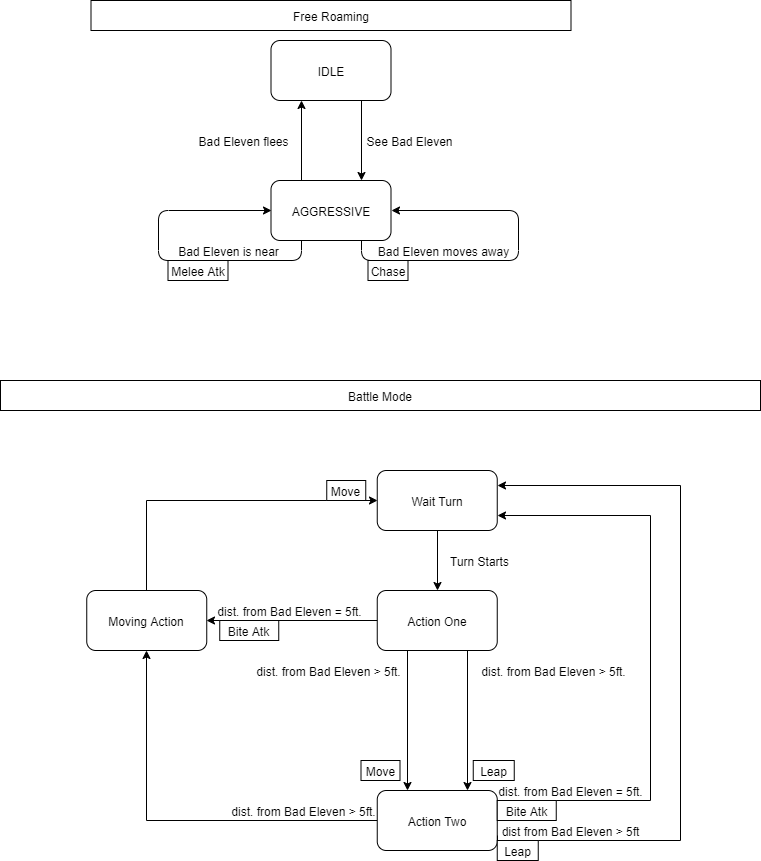

The diagram above was exported from draw.io. Its source (the exported page's mxGraphModel, read from the mxfile embedded in the PNG):
<mxGraphModel dx="460" dy="703" grid="1" gridSize="10" guides="1" tooltips="1" connect="1" arrows="1" fold="1" page="1" pageScale="1" pageWidth="827" pageHeight="1169" math="0" shadow="0">
  <root>
    <mxCell id="0" />
    <mxCell id="1" parent="0" />
    <mxCell id="uVq_kR3ZMAJ6x4FoBAPn-3" style="edgeStyle=orthogonalEdgeStyle;rounded=0;orthogonalLoop=1;jettySize=auto;html=1;exitX=0.75;exitY=1;exitDx=0;exitDy=0;entryX=0.75;entryY=0;entryDx=0;entryDy=0;" parent="1" source="uVq_kR3ZMAJ6x4FoBAPn-1" target="uVq_kR3ZMAJ6x4FoBAPn-2" edge="1">
      <mxGeometry relative="1" as="geometry" />
    </mxCell>
    <mxCell id="uVq_kR3ZMAJ6x4FoBAPn-1" value="IDLE" style="rounded=1;whiteSpace=wrap;html=1;" parent="1" vertex="1">
      <mxGeometry x="310.5" y="80" width="120" height="60" as="geometry" />
    </mxCell>
    <mxCell id="uVq_kR3ZMAJ6x4FoBAPn-4" style="edgeStyle=orthogonalEdgeStyle;rounded=0;orthogonalLoop=1;jettySize=auto;html=1;exitX=0.25;exitY=0;exitDx=0;exitDy=0;entryX=0.25;entryY=1;entryDx=0;entryDy=0;" parent="1" source="uVq_kR3ZMAJ6x4FoBAPn-2" target="uVq_kR3ZMAJ6x4FoBAPn-1" edge="1">
      <mxGeometry relative="1" as="geometry" />
    </mxCell>
    <mxCell id="uVq_kR3ZMAJ6x4FoBAPn-2" value="AGGRESSIVE" style="rounded=1;whiteSpace=wrap;html=1;" parent="1" vertex="1">
      <mxGeometry x="310.5" y="220" width="120" height="60" as="geometry" />
    </mxCell>
    <mxCell id="uVq_kR3ZMAJ6x4FoBAPn-5" value="See Bad Eleven" style="text;html=1;align=center;verticalAlign=middle;resizable=0;points=[];autosize=1;" parent="1" vertex="1">
      <mxGeometry x="398.5" y="170" width="100" height="20" as="geometry" />
    </mxCell>
    <mxCell id="uVq_kR3ZMAJ6x4FoBAPn-6" value="Bad Eleven flees" style="text;html=1;align=center;verticalAlign=middle;resizable=0;points=[];autosize=1;" parent="1" vertex="1">
      <mxGeometry x="227.5" y="170" width="110" height="20" as="geometry" />
    </mxCell>
    <mxCell id="uVq_kR3ZMAJ6x4FoBAPn-8" style="edgeStyle=orthogonalEdgeStyle;orthogonalLoop=1;jettySize=auto;html=1;exitX=0.75;exitY=1;exitDx=0;exitDy=0;entryX=1;entryY=0.5;entryDx=0;entryDy=0;rounded=1;" parent="1" source="uVq_kR3ZMAJ6x4FoBAPn-2" target="uVq_kR3ZMAJ6x4FoBAPn-2" edge="1">
      <mxGeometry relative="1" as="geometry">
        <Array as="points">
          <mxPoint x="400.5" y="300" />
          <mxPoint x="557.5" y="300" />
          <mxPoint x="557.5" y="250" />
        </Array>
      </mxGeometry>
    </mxCell>
    <mxCell id="uVq_kR3ZMAJ6x4FoBAPn-9" value="Bad Eleven moves away" style="text;html=1;align=center;verticalAlign=middle;resizable=0;points=[];autosize=1;" parent="1" vertex="1">
      <mxGeometry x="407.5" y="280" width="150" height="20" as="geometry" />
    </mxCell>
    <mxCell id="uVq_kR3ZMAJ6x4FoBAPn-10" value="Chase" style="rounded=0;whiteSpace=wrap;html=1;" parent="1" vertex="1">
      <mxGeometry x="407.5" y="300" width="40" height="20" as="geometry" />
    </mxCell>
    <mxCell id="uVq_kR3ZMAJ6x4FoBAPn-12" style="edgeStyle=orthogonalEdgeStyle;rounded=1;orthogonalLoop=1;jettySize=auto;html=1;exitX=0.25;exitY=1;exitDx=0;exitDy=0;entryX=0;entryY=0.5;entryDx=0;entryDy=0;" parent="1" source="uVq_kR3ZMAJ6x4FoBAPn-2" target="uVq_kR3ZMAJ6x4FoBAPn-2" edge="1">
      <mxGeometry relative="1" as="geometry">
        <Array as="points">
          <mxPoint x="340.5" y="300" />
          <mxPoint x="197.5" y="300" />
          <mxPoint x="197.5" y="250" />
        </Array>
      </mxGeometry>
    </mxCell>
    <mxCell id="uVq_kR3ZMAJ6x4FoBAPn-13" value="Bad Eleven is near" style="text;html=1;align=center;verticalAlign=middle;resizable=0;points=[];autosize=1;" parent="1" vertex="1">
      <mxGeometry x="207.5" y="280" width="120" height="20" as="geometry" />
    </mxCell>
    <mxCell id="uVq_kR3ZMAJ6x4FoBAPn-14" value="Melee Atk" style="rounded=0;whiteSpace=wrap;html=1;" parent="1" vertex="1">
      <mxGeometry x="207.5" y="300" width="60" height="20" as="geometry" />
    </mxCell>
    <mxCell id="uVq_kR3ZMAJ6x4FoBAPn-15" value="Free Roaming" style="rounded=0;whiteSpace=wrap;html=1;" parent="1" vertex="1">
      <mxGeometry x="130.5" y="40" width="480" height="30" as="geometry" />
    </mxCell>
    <mxCell id="uVq_kR3ZMAJ6x4FoBAPn-16" value="Battle Mode" style="rounded=0;whiteSpace=wrap;html=1;" parent="1" vertex="1">
      <mxGeometry x="40" y="420" width="760" height="30" as="geometry" />
    </mxCell>
    <mxCell id="uVq_kR3ZMAJ6x4FoBAPn-28" style="edgeStyle=orthogonalEdgeStyle;rounded=1;orthogonalLoop=1;jettySize=auto;html=1;exitX=0;exitY=0.5;exitDx=0;exitDy=0;entryX=1;entryY=0.5;entryDx=0;entryDy=0;" parent="1" target="uVq_kR3ZMAJ6x4FoBAPn-27" edge="1">
      <mxGeometry relative="1" as="geometry">
        <mxPoint x="438.25" y="660" as="sourcePoint" />
      </mxGeometry>
    </mxCell>
    <mxCell id="uVq_kR3ZMAJ6x4FoBAPn-52" style="edgeStyle=orthogonalEdgeStyle;rounded=1;orthogonalLoop=1;jettySize=auto;html=1;exitX=0.75;exitY=1;exitDx=0;exitDy=0;entryX=0.75;entryY=0;entryDx=0;entryDy=0;" parent="1" source="uVq_kR3ZMAJ6x4FoBAPn-17" target="uVq_kR3ZMAJ6x4FoBAPn-35" edge="1">
      <mxGeometry relative="1" as="geometry" />
    </mxCell>
    <mxCell id="uVq_kR3ZMAJ6x4FoBAPn-54" style="edgeStyle=orthogonalEdgeStyle;rounded=1;orthogonalLoop=1;jettySize=auto;html=1;exitX=0.25;exitY=1;exitDx=0;exitDy=0;entryX=0.25;entryY=0;entryDx=0;entryDy=0;" parent="1" source="uVq_kR3ZMAJ6x4FoBAPn-17" target="uVq_kR3ZMAJ6x4FoBAPn-35" edge="1">
      <mxGeometry relative="1" as="geometry" />
    </mxCell>
    <mxCell id="uVq_kR3ZMAJ6x4FoBAPn-17" value="Action One" style="rounded=1;whiteSpace=wrap;html=1;" parent="1" vertex="1">
      <mxGeometry x="416.75" y="630" width="120" height="60" as="geometry" />
    </mxCell>
    <mxCell id="uVq_kR3ZMAJ6x4FoBAPn-19" style="edgeStyle=orthogonalEdgeStyle;rounded=1;orthogonalLoop=1;jettySize=auto;html=1;exitX=0.5;exitY=1;exitDx=0;exitDy=0;entryX=0.5;entryY=0;entryDx=0;entryDy=0;" parent="1" source="uVq_kR3ZMAJ6x4FoBAPn-18" target="uVq_kR3ZMAJ6x4FoBAPn-17" edge="1">
      <mxGeometry relative="1" as="geometry" />
    </mxCell>
    <mxCell id="uVq_kR3ZMAJ6x4FoBAPn-18" value="Wait Turn" style="rounded=1;whiteSpace=wrap;html=1;" parent="1" vertex="1">
      <mxGeometry x="416.75" y="510" width="120" height="60" as="geometry" />
    </mxCell>
    <mxCell id="uVq_kR3ZMAJ6x4FoBAPn-20" value="Turn Starts" style="text;html=1;align=center;verticalAlign=middle;resizable=0;points=[];autosize=1;" parent="1" vertex="1">
      <mxGeometry x="483.75" y="590" width="70" height="20" as="geometry" />
    </mxCell>
    <mxCell id="uVq_kR3ZMAJ6x4FoBAPn-34" style="edgeStyle=orthogonalEdgeStyle;rounded=0;orthogonalLoop=1;jettySize=auto;html=1;exitX=0.5;exitY=0;exitDx=0;exitDy=0;entryX=0;entryY=0.5;entryDx=0;entryDy=0;" parent="1" source="uVq_kR3ZMAJ6x4FoBAPn-27" target="uVq_kR3ZMAJ6x4FoBAPn-18" edge="1">
      <mxGeometry relative="1" as="geometry" />
    </mxCell>
    <mxCell id="uVq_kR3ZMAJ6x4FoBAPn-27" value="Moving Action" style="rounded=1;whiteSpace=wrap;html=1;" parent="1" vertex="1">
      <mxGeometry x="126.25" y="630" width="120" height="60" as="geometry" />
    </mxCell>
    <mxCell id="uVq_kR3ZMAJ6x4FoBAPn-29" value="dist. from Bad Eleven = 5ft." style="text;html=1;align=center;verticalAlign=middle;resizable=0;points=[];autosize=1;" parent="1" vertex="1">
      <mxGeometry x="249.25" y="640" width="160" height="20" as="geometry" />
    </mxCell>
    <mxCell id="uVq_kR3ZMAJ6x4FoBAPn-30" value="Bite Atk" style="rounded=0;whiteSpace=wrap;html=1;" parent="1" vertex="1">
      <mxGeometry x="259.25" y="660" width="59" height="20" as="geometry" />
    </mxCell>
    <mxCell id="uVq_kR3ZMAJ6x4FoBAPn-32" value="Move" style="rounded=0;whiteSpace=wrap;html=1;" parent="1" vertex="1">
      <mxGeometry x="366.25" y="520" width="39" height="20" as="geometry" />
    </mxCell>
    <mxCell id="uVq_kR3ZMAJ6x4FoBAPn-44" style="edgeStyle=orthogonalEdgeStyle;rounded=0;orthogonalLoop=1;jettySize=auto;html=1;exitX=0;exitY=0.5;exitDx=0;exitDy=0;entryX=0.5;entryY=1;entryDx=0;entryDy=0;" parent="1" source="uVq_kR3ZMAJ6x4FoBAPn-35" target="uVq_kR3ZMAJ6x4FoBAPn-27" edge="1">
      <mxGeometry relative="1" as="geometry" />
    </mxCell>
    <mxCell id="uVq_kR3ZMAJ6x4FoBAPn-57" style="edgeStyle=orthogonalEdgeStyle;rounded=0;orthogonalLoop=1;jettySize=auto;html=1;exitX=1;exitY=0.25;exitDx=0;exitDy=0;entryX=1;entryY=0.75;entryDx=0;entryDy=0;" parent="1" source="uVq_kR3ZMAJ6x4FoBAPn-35" target="uVq_kR3ZMAJ6x4FoBAPn-18" edge="1">
      <mxGeometry relative="1" as="geometry">
        <Array as="points">
          <mxPoint x="543" y="840" />
          <mxPoint x="690" y="840" />
          <mxPoint x="690" y="555" />
        </Array>
      </mxGeometry>
    </mxCell>
    <mxCell id="uVq_kR3ZMAJ6x4FoBAPn-35" value="Action Two" style="rounded=1;whiteSpace=wrap;html=1;" parent="1" vertex="1">
      <mxGeometry x="416.75" y="830" width="120" height="60" as="geometry" />
    </mxCell>
    <mxCell id="uVq_kR3ZMAJ6x4FoBAPn-37" value="dist. from Bad Eleven &amp;gt; 5ft." style="text;html=1;align=center;verticalAlign=middle;resizable=0;points=[];autosize=1;" parent="1" vertex="1">
      <mxGeometry x="512.75" y="700" width="160" height="20" as="geometry" />
    </mxCell>
    <mxCell id="uVq_kR3ZMAJ6x4FoBAPn-38" value="Leap" style="rounded=0;whiteSpace=wrap;html=1;" parent="1" vertex="1">
      <mxGeometry x="512.75" y="800" width="41" height="20" as="geometry" />
    </mxCell>
    <mxCell id="uVq_kR3ZMAJ6x4FoBAPn-40" value="dist. from Bad Eleven = 5ft." style="text;html=1;align=center;verticalAlign=middle;resizable=0;points=[];autosize=1;" parent="1" vertex="1">
      <mxGeometry x="530" y="820" width="160" height="20" as="geometry" />
    </mxCell>
    <mxCell id="uVq_kR3ZMAJ6x4FoBAPn-43" value="Bite Atk" style="rounded=0;whiteSpace=wrap;html=1;" parent="1" vertex="1">
      <mxGeometry x="536.75" y="840" width="59" height="20" as="geometry" />
    </mxCell>
    <mxCell id="uVq_kR3ZMAJ6x4FoBAPn-46" value="dist. from Bad Eleven &amp;gt; 5ft." style="text;html=1;align=center;verticalAlign=middle;resizable=0;points=[];autosize=1;" parent="1" vertex="1">
      <mxGeometry x="262.5" y="840" width="160" height="20" as="geometry" />
    </mxCell>
    <mxCell id="uVq_kR3ZMAJ6x4FoBAPn-60" value="dist from Bad Eleven &amp;gt; 5ft" style="text;html=1;align=center;verticalAlign=middle;resizable=0;points=[];autosize=1;" parent="1" vertex="1">
      <mxGeometry x="535" y="860" width="150" height="20" as="geometry" />
    </mxCell>
    <mxCell id="uVq_kR3ZMAJ6x4FoBAPn-61" style="edgeStyle=orthogonalEdgeStyle;rounded=0;orthogonalLoop=1;jettySize=auto;html=1;exitX=1;exitY=0.75;exitDx=0;exitDy=0;entryX=1;entryY=0.25;entryDx=0;entryDy=0;" parent="1" source="uVq_kR3ZMAJ6x4FoBAPn-35" target="uVq_kR3ZMAJ6x4FoBAPn-18" edge="1">
      <mxGeometry relative="1" as="geometry">
        <mxPoint x="537" y="875" as="sourcePoint" />
        <mxPoint x="537" y="525" as="targetPoint" />
        <Array as="points">
          <mxPoint x="537" y="880" />
          <mxPoint x="720" y="880" />
          <mxPoint x="720" y="525" />
        </Array>
      </mxGeometry>
    </mxCell>
    <mxCell id="uVq_kR3ZMAJ6x4FoBAPn-63" value="Leap" style="rounded=0;whiteSpace=wrap;html=1;" parent="1" vertex="1">
      <mxGeometry x="536.75" y="880" width="41" height="20" as="geometry" />
    </mxCell>
    <mxCell id="uVq_kR3ZMAJ6x4FoBAPn-66" value="dist. from Bad Eleven &amp;gt; 5ft." style="text;html=1;align=center;verticalAlign=middle;resizable=0;points=[];autosize=1;" parent="1" vertex="1">
      <mxGeometry x="287.5" y="700" width="160" height="20" as="geometry" />
    </mxCell>
    <mxCell id="uVq_kR3ZMAJ6x4FoBAPn-67" value="Move" style="rounded=0;whiteSpace=wrap;html=1;" parent="1" vertex="1">
      <mxGeometry x="400.5" y="800" width="39" height="20" as="geometry" />
    </mxCell>
  </root>
</mxGraphModel>